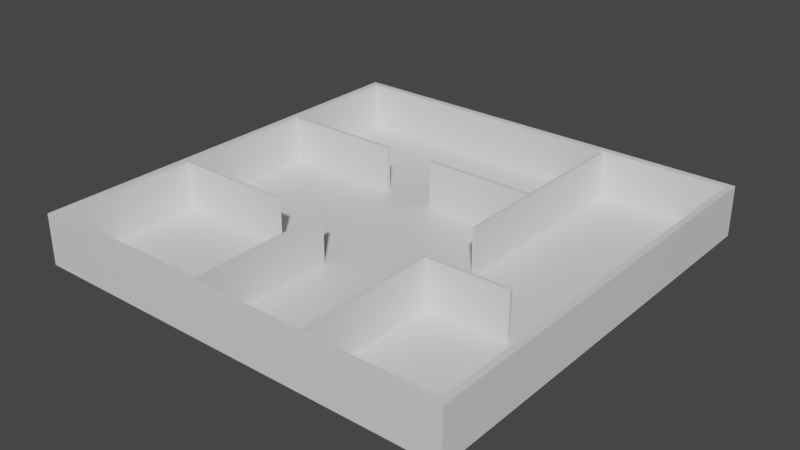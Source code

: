 # Source: DadHouse1.blend  (saved by Blender 2.93.20; exported with 4.5.12 LTS)
import bpy
from mathutils import Matrix  # noqa: F401  (used for matrix-valued properties, if any)

bpy.ops.wm.read_factory_settings(use_empty=True)
scene = bpy.context.scene
scene.name = 'Scene'

# ---- collections
col_collection = bpy.data.collections.new('Collection'); scene.collection.children.link(col_collection)

# ---- materials (node trees are filled in below, after node groups)
mat_material = bpy.data.materials.new('Material')
mat_material.alpha_threshold = 0.0
mat_material.use_transparent_shadow = False
mat_material.line_color = (0.0, 0.0, 0.0, 1.0)

# ---- material node trees
mat_material.use_nodes = True; mat_material.node_tree.nodes.clear()
_N = mat_material.node_tree.nodes; _L = mat_material.node_tree.links
n0 = _N.new('ShaderNodeOutputMaterial'); n0.name = 'Material Output'; n0.location = (300, 300)
n1 = _N.new('ShaderNodeBsdfPrincipled'); n1.name = 'Principled BSDF'; n1.location = (10, 300)
n1.distribution = 'GGX'
n1.subsurface_method = 'BURLEY'
n1.inputs[2].default_value = 0.4
n1.inputs[3].default_value = 1.45
n1.inputs[27].default_value = (0.0, 0.0, 0.0, 1.0)
n1.inputs[28].default_value = 1.0
_L.new(n1.outputs[0], n0.inputs[0])
n0.is_active_output = True

# ---- world
world_world = bpy.data.worlds.new('World'); scene.world = world_world
world_world.use_nodes = True; world_world.node_tree.nodes.clear()
_N = world_world.node_tree.nodes; _L = world_world.node_tree.links
n0 = _N.new('ShaderNodeOutputWorld'); n0.name = 'World Output'; n0.location = (300, 300)
n1 = _N.new('ShaderNodeBackground'); n1.name = 'Background'; n1.location = (10, 300)
n1.inputs[0].default_value = (0.05088, 0.05088, 0.05088, 1.0)
_L.new(n1.outputs[0], n0.inputs[0])
n0.is_active_output = True
world_world.color = (0.05088, 0.05088, 0.05088)
world_world.use_sun_shadow = False
world_world.sun_shadow_jitter_overblur = 0.0

# ---- meshes
me_cube = bpy.data.meshes.new('Cube')
me_cube.from_pydata([(0.9697, 0.9697, 1.0), (1.0, 1.0, -1.0), (0.9697, -0.9697, 1.0), (1.0, -1.0, -1.0), (-0.9697, 0.9697, 1.0), (-1.0, 1.0, -1.0), (-0.9612, -0.9612, 1.0), (-1.0, -1.0, -1.0), (1.0, -1.0, 1.0), (-1.0, -1.0, 1.0), (1.0, 1.0, 1.0), (-1.0, 1.0, 1.0), (1.0, -1.0, 41.44), (-1.0, -1.0, 41.44), (1.0, 1.0, 41.44), (-1.0, 1.0, 41.44), (0.9697, -0.9697, 41.44), (-0.9697, -0.9697, 41.44), (0.9697, 0.9697, 41.44), (-0.9697, 0.9697, 41.44), (-1.0, 0.0, -1.0), (1.0, 0.0, 1.0), (-1.0, 0.0, 1.0), (1.0, 0.0, -1.0), (0.9697, 0.0, 1.0), (-0.9697, 0.0, 1.0), (1.0, 0.0, 41.44), (-1.0, 0.0, 41.44), (0.9697, 0.0, 41.44), (-0.9697, 0.0, 41.44), (-1.0, 0.3958, 1.0), (1.0, 0.3958, -1.0), (-0.9697, 0.3838, 1.0), (-1.0, 0.3958, 41.44), (-0.9697, 0.3838, 41.44), (-1.0, 0.3958, -1.0), (1.0, 0.3958, 1.0), (0.9697, 0.3838, 1.0), (1.0, 0.3958, 41.44), (0.9697, 0.3838, 41.44), (-1.0, -0.3084, -1.0), (1.0, -0.3084, 1.0), (0.9697, -0.2991, 1.0), (1.0, -0.3084, 41.44), (0.9697, -0.2991, 41.44), (-1.0, -0.3084, 1.0), (1.0, -0.3084, -1.0), (-0.9612, -0.3076, 1.0), (-1.0, -0.3084, 41.44), (-0.9697, -0.2991, 41.44), (-0.1559, 1.0, -1.0), (-0.1559, -1.0, 1.0), (-0.1559, -1.0, -1.0), (-0.1559, 1.0, 1.0), (-0.1597, -0.9612, 1.0), (-0.1512, 0.9697, 1.0), (-0.1559, -1.0, 41.44), (-0.1559, 1.0, 41.44), (-0.1512, -0.9697, 41.44), (-0.1512, 0.9697, 41.44), (-0.1559, 0.0, -1.0), (-0.1512, 0.0, 1.0), (-0.1512, 0.3838, 1.0), (-0.1559, 0.3958, -1.0), (-0.1559, -0.3084, -1.0), (-0.1597, -0.3076, 1.0), (0.385, -1.0, -1.0), (0.385, 1.0, 1.0), (0.371, 0.9697, 1.0), (0.385, 1.0, 41.44), (0.371, 0.9697, 41.44), (0.371, 0.0, 1.0), (0.371, 0.3838, 1.0), (0.371, -0.2991, 1.0), (0.385, 1.0, -1.0), (0.385, -1.0, 1.0), (0.371, -0.9697, 1.0), (0.385, -1.0, 41.44), (0.371, -0.9697, 41.44), (0.385, 0.0, -1.0), (0.385, 0.3958, -1.0), (0.385, -0.3084, -1.0), (-0.1512, -0.9697, 1.0), (-0.9697, -0.9697, 1.0), (-0.9697, -0.2991, 1.0), (-0.1512, -0.2991, 1.0), (-0.4048, 1.0, -1.0), (-0.4048, -1.0, 1.0), (-0.3925, -0.9697, 1.0), (-0.4048, -1.0, 41.44), (-0.3925, -0.9697, 41.44), (-0.4048, 0.0, -1.0), (-0.4048, 0.3958, -1.0), (-0.4048, -0.3084, -1.0), (-0.4048, -1.0, -1.0), (-0.4048, 1.0, 1.0), (-0.3925, 0.9697, 1.0), (-0.4048, 1.0, 41.44), (-0.3925, 0.9697, 41.44), (-0.3925, 0.0, 1.0), (-0.3925, 0.3838, 1.0), (-0.3925, -0.2991, 1.0), (-0.396, -0.9612, 1.0), (-0.396, -0.3076, 1.0), (-0.1512, -0.2991, 1.0), (-0.1512, -0.9697, 1.0), (-0.1597, -0.3076, 1.0), (-0.1597, -0.9612, 1.0), (-0.9612, -0.3076, 1.0), (-0.9697, -0.2991, 1.0), (-0.3925, -0.2991, 1.0), (-0.396, -0.3076, 1.0), (-0.3925, -0.9697, 41.33), (-0.9697, -0.9697, 41.33), (-0.9697, -0.2991, 41.33), (-0.396, -0.9612, 41.33), (-0.9612, -0.9612, 41.33), (-0.9612, -0.3076, 41.33), (-0.1512, -0.9697, 41.33), (-0.1597, -0.9612, 41.33), (-0.1512, -0.2991, 41.33), (-0.1512, -0.9697, 41.33), (-0.1597, -0.3076, 41.33), (-0.1597, -0.9612, 41.33), (-0.9612, -0.3076, 41.33), (-0.9697, -0.2991, 41.33), (-0.3925, -0.2991, 41.33), (-0.396, -0.3076, 41.33), (-1.0, 0.4116, 1.0), (1.0, 0.4116, -1.0), (-0.9697, 0.3991, 1.0), (-1.0, 0.4116, 41.44), (-0.9697, 0.3991, 41.44), (-1.0, 0.4116, -1.0), (1.0, 0.4116, 1.0), (0.9697, 0.3991, 1.0), (1.0, 0.4116, 41.44), (0.9697, 0.3991, 41.44), (-0.1559, 0.4116, -1.0), (-0.1512, 0.3991, 1.0), (0.371, 0.3991, 1.0), (0.385, 0.4116, -1.0), (-0.4048, 0.4116, -1.0), (-0.3925, 0.3991, 1.0), (0.3993, -1.0, -1.0), (0.3993, 1.0, 1.0), (0.385, 0.9697, 1.0), (0.3993, 1.0, 41.44), (0.385, 0.9697, 41.44), (0.385, 0.0, 1.0), (0.385, 0.3838, 1.0), (0.385, -0.2991, 1.0), (0.3993, 1.0, -1.0), (0.3993, -1.0, 1.0), (0.385, -0.9697, 1.0), (0.3993, -1.0, 41.44), (0.385, -0.9697, 41.44), (0.3993, 0.0, -1.0), (0.3993, 0.3958, -1.0), (0.3993, -0.3084, -1.0), (0.385, 0.3991, 1.0), (0.3993, 0.4116, -1.0), (0.371, 0.3838, 40.77), (0.371, 0.0, 40.77), (0.371, 0.3991, 40.77), (0.371, 0.9697, 40.77), (0.385, 0.9697, 40.77), (0.385, 0.0, 40.77), (0.385, 0.3838, 40.77), (0.385, 0.3991, 40.77), (-0.1512, 0.3991, 40.77), (-0.1512, 0.3838, 40.77), (0.371, 0.3838, 40.77), (0.371, 0.3991, 40.77), (-0.9697, 0.3838, 40.77), (-0.3925, 0.3838, 40.77), (-0.3925, 0.3991, 40.77), (-0.9697, 0.3991, 40.77), (-1.0, -0.3238, -1.0), (1.0, -0.3238, 1.0), (0.9697, -0.314, 1.0), (1.0, -0.3238, 41.44), (0.9697, -0.314, 41.44), (-1.0, -0.3238, 1.0), (1.0, -0.3238, -1.0), (-0.9697, -0.314, 1.0), (-1.0, -0.3238, 41.44), (-0.9697, -0.314, 41.44), (-0.1559, -0.3238, -1.0), (-0.1512, -0.314, 1.0), (0.371, -0.314, 1.0), (0.385, -0.3238, -1.0), (-0.9612, -0.3221, 1.0), (-0.1597, -0.3221, 1.0), (-0.4048, -0.3238, -1.0), (-0.396, -0.3221, 1.0), (-0.1512, -0.314, 1.0), (-0.1597, -0.3221, 1.0), (-0.9697, -0.314, 41.33), (-0.9612, -0.3221, 41.33), (-0.1512, -0.314, 41.33), (-0.1597, -0.3221, 41.33), (0.385, -0.314, 1.0), (0.3993, -0.3238, -1.0), (0.791, -1.0, -1.0), (0.791, 1.0, 1.0), (0.7662, 0.9697, 1.0), (0.791, 1.0, 41.44), (0.7662, 0.9697, 41.44), (0.7662, 0.0, 1.0), (0.7662, 0.3838, 1.0), (0.7662, -0.2991, 1.0), (0.7662, 0.3991, 1.0), (0.791, 1.0, -1.0), (0.791, -1.0, 1.0), (0.7662, -0.9697, 1.0), (0.791, -1.0, 41.44), (0.7662, -0.9697, 41.44), (0.791, 0.0, -1.0), (0.791, 0.3958, -1.0), (0.791, -0.3084, -1.0), (0.791, 0.4116, -1.0), (0.7662, -0.314, 1.0), (0.791, -0.3238, -1.0), (0.385, -0.9697, 41.31), (0.371, -0.9697, 41.31), (0.371, -0.314, 41.31), (0.371, -0.2991, 41.31), (0.385, -0.2991, 41.31), (0.385, -0.314, 41.31), (0.7662, -0.2991, 41.31), (0.7662, -0.314, 41.31)], [], [(195, 192, 6, 102), (94, 87, 9, 7), (133, 128, 11, 5), (223, 184, 3, 204), (184, 179, 8, 3), (213, 205, 10, 1), (180, 2, 16, 182), (206, 0, 18, 208), (214, 8, 12, 216), (95, 11, 15, 97), (90, 17, 13, 89), (182, 16, 12, 181), (132, 19, 15, 131), (208, 18, 14, 207), (183, 9, 13, 186), (134, 10, 14, 136), (130, 4, 19, 132), (88, 83, 17, 90), (84, 25, 29, 49), (41, 21, 26, 43), (30, 22, 27, 33), (49, 29, 27, 48), (39, 28, 26, 38), (37, 24, 28, 39), (31, 36, 21, 23), (219, 31, 23, 218), (40, 45, 22, 20), (100, 32, 25, 99), (140, 139, 170, 173), (221, 129, 31, 219), (129, 134, 36, 31), (135, 37, 39, 137), (137, 39, 38, 136), (128, 30, 33, 131), (25, 32, 34, 29), (21, 36, 38, 26), (29, 34, 33, 27), (20, 22, 30, 35), (178, 183, 45, 40), (187, 49, 48, 186), (179, 41, 43, 181), (185, 84, 49, 187), (22, 45, 48, 27), (28, 44, 43, 26), (24, 42, 44, 28), (23, 21, 41, 46), (218, 23, 46, 220), (99, 25, 84, 101), (71, 61, 85, 73), (91, 60, 64, 93), (142, 138, 63, 92), (100, 143, 176, 175), (72, 62, 61, 71), (92, 63, 60, 91), (76, 82, 58, 78), (98, 59, 57, 97), (78, 58, 56, 77), (67, 53, 57, 69), (87, 51, 56, 89), (96, 55, 59, 98), (86, 95, 53, 50), (194, 188, 52, 94), (66, 75, 51, 52), (190, 189, 82, 76), (211, 151, 228, 230), (144, 153, 75, 66), (145, 67, 69, 147), (156, 78, 77, 155), (154, 76, 78, 156), (72, 71, 163, 162), (160, 146, 166, 169), (149, 71, 73, 151), (60, 79, 81, 64), (138, 141, 80, 63), (63, 80, 79, 60), (59, 70, 69, 57), (51, 75, 77, 56), (55, 68, 70, 59), (50, 53, 67, 74), (188, 191, 66, 52), (108, 111, 127, 124), (110, 109, 125, 126), (103, 65, 85, 101), (54, 82, 105, 107), (103, 101, 110, 111), (185, 83, 113, 198), (178, 194, 94, 7), (5, 11, 95, 86), (4, 96, 98, 19), (9, 87, 89, 13), (19, 98, 97, 15), (35, 92, 91, 20), (133, 142, 92, 35), (20, 91, 93, 40), (61, 99, 101, 85), (139, 143, 100, 62), (62, 100, 99, 61), (82, 88, 90, 58), (58, 90, 89, 56), (53, 95, 97, 57), (52, 51, 87, 94), (193, 195, 102, 54), (82, 54, 119, 118), (104, 106, 122, 120), (189, 85, 104, 196), (85, 65, 106, 104), (47, 103, 111, 108), (193, 54, 107, 197), (101, 84, 109, 110), (84, 47, 108, 109), (115, 116, 113, 112), (199, 117, 114, 198), (119, 115, 112, 118), (201, 123, 121, 200), (124, 127, 126, 125), (47, 84, 114, 117), (111, 110, 126, 127), (196, 104, 120, 200), (102, 6, 116, 115), (83, 88, 112, 113), (197, 107, 123, 201), (192, 47, 117, 199), (107, 105, 121, 123), (54, 102, 115, 119), (88, 82, 118, 112), (109, 108, 124, 125), (55, 96, 143, 139), (5, 86, 142, 133), (50, 74, 141, 138), (150, 160, 169, 168), (68, 55, 139, 140), (86, 50, 138, 142), (11, 128, 131, 15), (18, 137, 136, 14), (0, 135, 137, 18), (1, 10, 134, 129), (213, 1, 129, 221), (96, 4, 130, 143), (32, 130, 132, 34), (36, 134, 136, 38), (34, 132, 131, 33), (35, 30, 128, 133), (74, 152, 161, 141), (206, 146, 160, 212), (209, 149, 151, 211), (212, 160, 150, 210), (210, 150, 149, 209), (215, 154, 156, 217), (217, 156, 155, 216), (205, 145, 147, 207), (204, 214, 153, 144), (222, 202, 154, 215), (79, 157, 159, 81), (141, 161, 158, 80), (80, 158, 157, 79), (70, 148, 147, 69), (75, 153, 155, 77), (68, 146, 148, 70), (74, 67, 145, 152), (191, 203, 144, 66), (168, 162, 163, 167), (169, 164, 162, 168), (166, 165, 164, 169), (68, 140, 164, 165), (146, 68, 165, 166), (149, 150, 168, 167), (140, 72, 162, 164), (71, 149, 167, 163), (176, 177, 174, 175), (173, 170, 171, 172), (32, 100, 175, 174), (143, 130, 177, 176), (62, 72, 172, 171), (72, 140, 173, 172), (139, 62, 171, 170), (130, 32, 174, 177), (81, 159, 203, 191), (202, 222, 231, 229), (6, 192, 199, 116), (106, 197, 201, 122), (105, 196, 200, 121), (122, 201, 200, 120), (116, 199, 198, 113), (65, 193, 197, 106), (82, 189, 196, 105), (65, 103, 195, 193), (40, 93, 194, 178), (84, 185, 198, 114), (64, 81, 191, 188), (76, 154, 224, 225), (73, 85, 189, 190), (93, 64, 188, 194), (83, 185, 187, 17), (8, 179, 181, 12), (17, 187, 186, 13), (7, 9, 183, 178), (45, 183, 186, 48), (44, 182, 181, 43), (42, 180, 182, 44), (46, 41, 179, 184), (220, 46, 184, 223), (103, 47, 192, 195), (159, 220, 223, 203), (42, 211, 222, 180), (180, 222, 215, 2), (3, 8, 214, 204), (10, 205, 207, 14), (16, 217, 216, 12), (2, 215, 217, 16), (37, 210, 209, 24), (135, 212, 210, 37), (24, 209, 211, 42), (0, 206, 212, 135), (152, 213, 221, 161), (157, 218, 220, 159), (161, 221, 219, 158), (158, 219, 218, 157), (148, 208, 207, 147), (153, 214, 216, 155), (146, 206, 208, 148), (152, 145, 205, 213), (203, 223, 204, 144), (229, 226, 225, 224), (230, 228, 229, 231), (228, 227, 226, 229), (222, 211, 230, 231), (151, 73, 227, 228), (154, 202, 229, 224), (73, 190, 226, 227), (190, 76, 225, 226)])
_uv = me_cube.uv_layers.new(name='UVMap')
_uv.uv.foreach_set('vector', [0.7995, 0.6653, 0.8702, 0.6653, 0.8702, 0.7452, 0.7995, 0.7452, 0.375, 0.9256, 0.625, 0.9256, 0.625, 1.0, 0.375, 1.0, 0.375, 0.1764, 0.625, 0.1764, 0.625, 0.25, 0.375, 0.25, 0.3521, 0.6655, 0.375, 0.6655, 0.375, 0.75, 0.3521, 0.75, 0.375, 0.6655, 0.625, 0.6655, 0.625, 0.75, 0.375, 0.75, 0.375, 0.4771, 0.625, 0.4771, 0.625, 0.5, 0.375, 0.5, 0.6288, 0.6642, 0.6288, 0.7462, 0.6288, 0.7462, 0.6288, 0.6642, 0.651, 0.5038, 0.6288, 0.5038, 0.6288, 0.5038, 0.651, 0.5038, 0.625, 0.7729, 0.625, 0.75, 0.625, 0.75, 0.625, 0.7729, 0.625, 0.3244, 0.625, 0.25, 0.625, 0.25, 0.625, 0.3244, 0.7991, 0.7462, 0.8712, 0.7462, 0.875, 0.75, 0.8006, 0.75, 0.6288, 0.6642, 0.6288, 0.7462, 0.625, 0.75, 0.625, 0.6655, 0.8712, 0.5751, 0.8712, 0.5038, 0.875, 0.5, 0.875, 0.5736, 0.651, 0.5038, 0.6288, 0.5038, 0.625, 0.5, 0.6479, 0.5, 0.625, 0.08453, 0.625, 0.0, 0.625, 0.0, 0.625, 0.08453, 0.625, 0.5736, 0.625, 0.5, 0.625, 0.5, 0.625, 0.5736, 0.8712, 0.5751, 0.8712, 0.5038, 0.8712, 0.5038, 0.8712, 0.5751, 0.7991, 0.7462, 0.8712, 0.7462, 0.8712, 0.7462, 0.7991, 0.7462, 0.8712, 0.6624, 0.8712, 0.625, 0.8712, 0.625, 0.8712, 0.6624, 0.625, 0.6636, 0.625, 0.625, 0.625, 0.625, 0.625, 0.6636, 0.625, 0.1745, 0.625, 0.125, 0.625, 0.125, 0.625, 0.1745, 0.8712, 0.6624, 0.8712, 0.625, 0.875, 0.625, 0.875, 0.6636, 0.6288, 0.577, 0.6288, 0.625, 0.625, 0.625, 0.625, 0.5755, 0.6288, 0.577, 0.6288, 0.625, 0.6288, 0.625, 0.6288, 0.577, 0.375, 0.5755, 0.625, 0.5755, 0.625, 0.625, 0.375, 0.625, 0.3521, 0.5755, 0.375, 0.5755, 0.375, 0.625, 0.3521, 0.625, 0.375, 0.08645, 0.625, 0.08645, 0.625, 0.125, 0.375, 0.125, 0.7991, 0.577, 0.8712, 0.577, 0.8712, 0.625, 0.7991, 0.625, 0.6942, 0.5751, 0.7689, 0.5751, 0.7689, 0.5751, 0.6942, 0.5751, 0.3521, 0.5736, 0.375, 0.5736, 0.375, 0.5755, 0.3521, 0.5755, 0.375, 0.5736, 0.625, 0.5736, 0.625, 0.5755, 0.375, 0.5755, 0.6288, 0.5751, 0.6288, 0.577, 0.6288, 0.577, 0.6288, 0.5751, 0.6288, 0.5751, 0.6288, 0.577, 0.625, 0.5755, 0.625, 0.5736, 0.625, 0.1764, 0.625, 0.1745, 0.625, 0.1745, 0.625, 0.1764, 0.8712, 0.625, 0.8712, 0.577, 0.8712, 0.577, 0.8712, 0.625, 0.625, 0.625, 0.625, 0.5755, 0.625, 0.5755, 0.625, 0.625, 0.8712, 0.625, 0.8712, 0.577, 0.875, 0.5755, 0.875, 0.625, 0.375, 0.125, 0.625, 0.125, 0.625, 0.1745, 0.375, 0.1745, 0.375, 0.08453, 0.625, 0.08453, 0.625, 0.08645, 0.375, 0.08645, 0.8712, 0.6642, 0.8712, 0.6624, 0.875, 0.6636, 0.875, 0.6655, 0.625, 0.6655, 0.625, 0.6636, 0.625, 0.6636, 0.625, 0.6655, 0.8712, 0.6642, 0.8712, 0.6624, 0.8712, 0.6624, 0.8712, 0.6642, 0.625, 0.125, 0.625, 0.08645, 0.625, 0.08645, 0.625, 0.125, 0.6288, 0.625, 0.6288, 0.6624, 0.625, 0.6636, 0.625, 0.625, 0.6288, 0.625, 0.6288, 0.6624, 0.6288, 0.6624, 0.6288, 0.625, 0.375, 0.625, 0.625, 0.625, 0.625, 0.6636, 0.375, 0.6636, 0.3521, 0.625, 0.375, 0.625, 0.375, 0.6636, 0.3521, 0.6636, 0.7991, 0.625, 0.8712, 0.625, 0.8712, 0.6624, 0.7991, 0.6624, 0.6942, 0.625, 0.7689, 0.625, 0.7689, 0.6624, 0.6942, 0.6624, 0.1994, 0.625, 0.2305, 0.625, 0.2305, 0.6636, 0.1994, 0.6636, 0.1994, 0.5736, 0.2305, 0.5736, 0.2305, 0.5755, 0.1994, 0.5755, 0.7991, 0.577, 0.7991, 0.5751, 0.7991, 0.5751, 0.7991, 0.577, 0.6942, 0.577, 0.7689, 0.577, 0.7689, 0.625, 0.6942, 0.625, 0.1994, 0.5755, 0.2305, 0.5755, 0.2305, 0.625, 0.1994, 0.625, 0.6942, 0.7462, 0.7689, 0.7462, 0.7689, 0.7462, 0.6942, 0.7462, 0.7991, 0.5038, 0.7689, 0.5038, 0.7695, 0.5, 0.8006, 0.5, 0.6942, 0.7462, 0.7689, 0.7462, 0.7695, 0.75, 0.6925, 0.75, 0.625, 0.4325, 0.625, 0.3555, 0.625, 0.3555, 0.625, 0.4325, 0.625, 0.9256, 0.625, 0.8945, 0.625, 0.8945, 0.625, 0.9256, 0.7991, 0.5038, 0.7689, 0.5038, 0.7689, 0.5038, 0.7991, 0.5038, 0.375, 0.3244, 0.625, 0.3244, 0.625, 0.3555, 0.375, 0.3555, 0.1994, 0.6655, 0.2305, 0.6655, 0.2305, 0.75, 0.1994, 0.75, 0.375, 0.8175, 0.625, 0.8175, 0.625, 0.8945, 0.375, 0.8945, 0.6942, 0.6642, 0.7689, 0.6642, 0.7689, 0.7462, 0.6942, 0.7462, 0.651, 0.6624, 0.6927, 0.6624, 0.6927, 0.6624, 0.651, 0.6624, 0.375, 0.8159, 0.625, 0.8159, 0.625, 0.8175, 0.375, 0.8175, 0.625, 0.4341, 0.625, 0.4325, 0.625, 0.4325, 0.625, 0.4341, 0.6927, 0.7462, 0.6942, 0.7462, 0.6925, 0.75, 0.6909, 0.75, 0.6927, 0.7462, 0.6942, 0.7462, 0.6942, 0.7462, 0.6927, 0.7462, 0.6942, 0.577, 0.6942, 0.625, 0.6942, 0.625, 0.6942, 0.577, 0.6927, 0.5751, 0.6927, 0.5038, 0.6927, 0.5038, 0.6927, 0.5751, 0.6927, 0.625, 0.6942, 0.625, 0.6942, 0.6624, 0.6927, 0.6624, 0.2305, 0.625, 0.3075, 0.625, 0.3075, 0.6636, 0.2305, 0.6636, 0.2305, 0.5736, 0.3075, 0.5736, 0.3075, 0.5755, 0.2305, 0.5755, 0.2305, 0.5755, 0.3075, 0.5755, 0.3075, 0.625, 0.2305, 0.625, 0.7689, 0.5038, 0.6942, 0.5038, 0.6925, 0.5, 0.7695, 0.5, 0.625, 0.8945, 0.625, 0.8175, 0.625, 0.8175, 0.625, 0.8945, 0.7689, 0.5038, 0.6942, 0.5038, 0.6942, 0.5038, 0.7689, 0.5038, 0.375, 0.3555, 0.625, 0.3555, 0.625, 0.4325, 0.375, 0.4325, 0.2305, 0.6655, 0.3075, 0.6655, 0.3075, 0.75, 0.2305, 0.75, 0.8702, 0.6634, 0.7995, 0.6634, 0.7995, 0.6634, 0.8702, 0.6634, 0.7991, 0.6624, 0.8712, 0.6624, 0.8712, 0.6624, 0.7991, 0.6624, 0.7995, 0.6634, 0.77, 0.6634, 0.7689, 0.6624, 0.7991, 0.6624, 0.77, 0.7452, 0.7689, 0.7462, 0.7689, 0.7462, 0.77, 0.7452, 0.7995, 0.6634, 0.7991, 0.6624, 0.7991, 0.6624, 0.7995, 0.6634, 0.8712, 0.6642, 0.8712, 0.7462, 0.8712, 0.7462, 0.8712, 0.6642, 0.125, 0.6655, 0.1994, 0.6655, 0.1994, 0.75, 0.125, 0.75, 0.375, 0.25, 0.625, 0.25, 0.625, 0.3244, 0.375, 0.3244, 0.8712, 0.5038, 0.7991, 0.5038, 0.7991, 0.5038, 0.8712, 0.5038, 0.625, 1.0, 0.625, 0.9256, 0.625, 0.9256, 0.625, 1.0, 0.8712, 0.5038, 0.7991, 0.5038, 0.8006, 0.5, 0.875, 0.5, 0.125, 0.5755, 0.1994, 0.5755, 0.1994, 0.625, 0.125, 0.625, 0.125, 0.5736, 0.1994, 0.5736, 0.1994, 0.5755, 0.125, 0.5755, 0.125, 0.625, 0.1994, 0.625, 0.1994, 0.6636, 0.125, 0.6636, 0.7689, 0.625, 0.7991, 0.625, 0.7991, 0.6624, 0.7689, 0.6624, 0.7689, 0.5751, 0.7991, 0.5751, 0.7991, 0.577, 0.7689, 0.577, 0.7689, 0.577, 0.7991, 0.577, 0.7991, 0.625, 0.7689, 0.625, 0.7689, 0.7462, 0.7991, 0.7462, 0.7991, 0.7462, 0.7689, 0.7462, 0.7689, 0.7462, 0.7991, 0.7462, 0.8006, 0.75, 0.7695, 0.75, 0.625, 0.3555, 0.625, 0.3244, 0.625, 0.3244, 0.625, 0.3555, 0.375, 0.8945, 0.625, 0.8945, 0.625, 0.9256, 0.375, 0.9256, 0.77, 0.6653, 0.7995, 0.6653, 0.7995, 0.7452, 0.77, 0.7452, 0.7689, 0.7462, 0.77, 0.7452, 0.77, 0.7452, 0.7689, 0.7462, 0.7689, 0.6624, 0.77, 0.6634, 0.77, 0.6634, 0.7689, 0.6624, 0.7689, 0.6642, 0.7689, 0.6624, 0.7689, 0.6624, 0.7689, 0.6642, 0.7689, 0.6624, 0.77, 0.6634, 0.77, 0.6634, 0.7689, 0.6624, 0.8702, 0.6634, 0.7995, 0.6634, 0.7995, 0.6634, 0.8702, 0.6634, 0.77, 0.6653, 0.77, 0.7452, 0.77, 0.7452, 0.77, 0.6653, 0.7991, 0.6624, 0.8712, 0.6624, 0.8712, 0.6624, 0.7991, 0.6624, 0.8712, 0.6624, 0.8702, 0.6634, 0.8702, 0.6634, 0.8712, 0.6624, 0.7995, 0.7452, 0.8702, 0.7452, 0.8712, 0.7462, 0.7991, 0.7462, 0.8702, 0.6653, 0.8702, 0.6634, 0.8712, 0.6624, 0.8712, 0.6642, 0.77, 0.7452, 0.7995, 0.7452, 0.7991, 0.7462, 0.7689, 0.7462, 0.77, 0.6653, 0.77, 0.7452, 0.7689, 0.7462, 0.7689, 0.6642, 0.8702, 0.6634, 0.7995, 0.6634, 0.7991, 0.6624, 0.8712, 0.6624, 0.8702, 0.6634, 0.8712, 0.6624, 0.8712, 0.6624, 0.8702, 0.6634, 0.7995, 0.6634, 0.7991, 0.6624, 0.7991, 0.6624, 0.7995, 0.6634, 0.7689, 0.6642, 0.7689, 0.6624, 0.7689, 0.6624, 0.7689, 0.6642, 0.7995, 0.7452, 0.8702, 0.7452, 0.8702, 0.7452, 0.7995, 0.7452, 0.8712, 0.7462, 0.7991, 0.7462, 0.7991, 0.7462, 0.8712, 0.7462, 0.77, 0.6653, 0.77, 0.7452, 0.77, 0.7452, 0.77, 0.6653, 0.8702, 0.6653, 0.8702, 0.6634, 0.8702, 0.6634, 0.8702, 0.6653, 0.77, 0.7452, 0.7689, 0.7462, 0.7689, 0.7462, 0.77, 0.7452, 0.77, 0.7452, 0.7995, 0.7452, 0.7995, 0.7452, 0.77, 0.7452, 0.7991, 0.7462, 0.7689, 0.7462, 0.7689, 0.7462, 0.7991, 0.7462, 0.8712, 0.6624, 0.8702, 0.6634, 0.8702, 0.6634, 0.8712, 0.6624, 0.7689, 0.5038, 0.7991, 0.5038, 0.7991, 0.5751, 0.7689, 0.5751, 0.125, 0.5, 0.1994, 0.5, 0.1994, 0.5736, 0.125, 0.5736, 0.2305, 0.5, 0.3075, 0.5, 0.3075, 0.5736, 0.2305, 0.5736, 0.6927, 0.577, 0.6927, 0.5751, 0.6927, 0.5751, 0.6927, 0.577, 0.6942, 0.5038, 0.7689, 0.5038, 0.7689, 0.5751, 0.6942, 0.5751, 0.1994, 0.5, 0.2305, 0.5, 0.2305, 0.5736, 0.1994, 0.5736, 0.625, 0.25, 0.625, 0.1764, 0.625, 0.1764, 0.625, 0.25, 0.6288, 0.5038, 0.6288, 0.5751, 0.625, 0.5736, 0.625, 0.5, 0.6288, 0.5038, 0.6288, 0.5751, 0.6288, 0.5751, 0.6288, 0.5038, 0.375, 0.5, 0.625, 0.5, 0.625, 0.5736, 0.375, 0.5736, 0.3521, 0.5, 0.375, 0.5, 0.375, 0.5736, 0.3521, 0.5736, 0.7991, 0.5038, 0.8712, 0.5038, 0.8712, 0.5751, 0.7991, 0.5751, 0.8712, 0.577, 0.8712, 0.5751, 0.8712, 0.5751, 0.8712, 0.577, 0.625, 0.5755, 0.625, 0.5736, 0.625, 0.5736, 0.625, 0.5755, 0.8712, 0.577, 0.8712, 0.5751, 0.875, 0.5736, 0.875, 0.5755, 0.375, 0.1745, 0.625, 0.1745, 0.625, 0.1764, 0.375, 0.1764, 0.3075, 0.5, 0.3091, 0.5, 0.3091, 0.5736, 0.3075, 0.5736, 0.651, 0.5038, 0.6927, 0.5038, 0.6927, 0.5751, 0.651, 0.5751, 0.651, 0.625, 0.6927, 0.625, 0.6927, 0.6624, 0.651, 0.6624, 0.651, 0.5751, 0.6927, 0.5751, 0.6927, 0.577, 0.651, 0.577, 0.651, 0.577, 0.6927, 0.577, 0.6927, 0.625, 0.651, 0.625, 0.651, 0.7462, 0.6927, 0.7462, 0.6927, 0.7462, 0.651, 0.7462, 0.651, 0.7462, 0.6927, 0.7462, 0.6909, 0.75, 0.6479, 0.75, 0.625, 0.4771, 0.625, 0.4341, 0.625, 0.4341, 0.625, 0.4771, 0.375, 0.7729, 0.625, 0.7729, 0.625, 0.8159, 0.375, 0.8159, 0.651, 0.6642, 0.6927, 0.6642, 0.6927, 0.7462, 0.651, 0.7462, 0.3075, 0.625, 0.3091, 0.625, 0.3091, 0.6636, 0.3075, 0.6636, 0.3075, 0.5736, 0.3091, 0.5736, 0.3091, 0.5755, 0.3075, 0.5755, 0.3075, 0.5755, 0.3091, 0.5755, 0.3091, 0.625, 0.3075, 0.625, 0.6942, 0.5038, 0.6927, 0.5038, 0.6909, 0.5, 0.6925, 0.5, 0.625, 0.8175, 0.625, 0.8159, 0.625, 0.8159, 0.625, 0.8175, 0.6942, 0.5038, 0.6927, 0.5038, 0.6927, 0.5038, 0.6942, 0.5038, 0.375, 0.4325, 0.625, 0.4325, 0.625, 0.4341, 0.375, 0.4341, 0.3075, 0.6655, 0.3091, 0.6655, 0.3091, 0.75, 0.3075, 0.75, 0.6927, 0.577, 0.6942, 0.577, 0.6942, 0.625, 0.6927, 0.625, 0.6927, 0.5751, 0.6942, 0.5751, 0.6942, 0.577, 0.6927, 0.577, 0.6927, 0.5038, 0.6942, 0.5038, 0.6942, 0.5751, 0.6927, 0.5751, 0.6942, 0.5038, 0.6942, 0.5751, 0.6942, 0.5751, 0.6942, 0.5038, 0.6927, 0.5038, 0.6942, 0.5038, 0.6942, 0.5038, 0.6927, 0.5038, 0.6927, 0.625, 0.6927, 0.577, 0.6927, 0.577, 0.6927, 0.625, 0.6942, 0.5751, 0.6942, 0.577, 0.6942, 0.577, 0.6942, 0.5751, 0.6942, 0.625, 0.6927, 0.625, 0.6927, 0.625, 0.6942, 0.625, 0.7991, 0.5751, 0.8712, 0.5751, 0.8712, 0.577, 0.7991, 0.577, 0.6942, 0.5751, 0.7689, 0.5751, 0.7689, 0.577, 0.6942, 0.577, 0.8712, 0.577, 0.7991, 0.577, 0.7991, 0.577, 0.8712, 0.577, 0.7991, 0.5751, 0.8712, 0.5751, 0.8712, 0.5751, 0.7991, 0.5751, 0.7689, 0.577, 0.6942, 0.577, 0.6942, 0.577, 0.7689, 0.577, 0.6942, 0.577, 0.6942, 0.5751, 0.6942, 0.5751, 0.6942, 0.577, 0.7689, 0.5751, 0.7689, 0.577, 0.7689, 0.577, 0.7689, 0.5751, 0.8712, 0.5751, 0.8712, 0.577, 0.8712, 0.577, 0.8712, 0.5751, 0.3075, 0.6636, 0.3091, 0.6636, 0.3091, 0.6655, 0.3075, 0.6655, 0.6927, 0.6642, 0.651, 0.6642, 0.651, 0.6642, 0.6927, 0.6642, 0.8702, 0.7452, 0.8702, 0.6653, 0.8702, 0.6653, 0.8702, 0.7452, 0.77, 0.6634, 0.77, 0.6653, 0.77, 0.6653, 0.77, 0.6634, 0.7689, 0.7462, 0.7689, 0.6642, 0.7689, 0.6642, 0.7689, 0.7462, 0.77, 0.6634, 0.77, 0.6653, 0.7689, 0.6642, 0.7689, 0.6624, 0.8702, 0.7452, 0.8702, 0.6653, 0.8712, 0.6642, 0.8712, 0.7462, 0.77, 0.6634, 0.77, 0.6653, 0.77, 0.6653, 0.77, 0.6634, 0.7689, 0.7462, 0.7689, 0.6642, 0.7689, 0.6642, 0.7689, 0.7462, 0.77, 0.6634, 0.7995, 0.6634, 0.7995, 0.6653, 0.77, 0.6653, 0.125, 0.6636, 0.1994, 0.6636, 0.1994, 0.6655, 0.125, 0.6655, 0.8712, 0.6624, 0.8712, 0.6642, 0.8712, 0.6642, 0.8712, 0.6624, 0.2305, 0.6636, 0.3075, 0.6636, 0.3075, 0.6655, 0.2305, 0.6655, 0.6942, 0.7462, 0.6927, 0.7462, 0.6927, 0.7462, 0.6942, 0.7462, 0.6942, 0.6624, 0.7689, 0.6624, 0.7689, 0.6642, 0.6942, 0.6642, 0.1994, 0.6636, 0.2305, 0.6636, 0.2305, 0.6655, 0.1994, 0.6655, 0.8712, 0.7462, 0.8712, 0.6642, 0.8712, 0.6642, 0.8712, 0.7462, 0.625, 0.75, 0.625, 0.6655, 0.625, 0.6655, 0.625, 0.75, 0.8712, 0.7462, 0.8712, 0.6642, 0.875, 0.6655, 0.875, 0.75, 0.375, 0.0, 0.625, 0.0, 0.625, 0.08453, 0.375, 0.08453, 0.625, 0.08645, 0.625, 0.08453, 0.625, 0.08453, 0.625, 0.08645, 0.6288, 0.6624, 0.6288, 0.6642, 0.625, 0.6655, 0.625, 0.6636, 0.6288, 0.6624, 0.6288, 0.6642, 0.6288, 0.6642, 0.6288, 0.6624, 0.375, 0.6636, 0.625, 0.6636, 0.625, 0.6655, 0.375, 0.6655, 0.3521, 0.6636, 0.375, 0.6636, 0.375, 0.6655, 0.3521, 0.6655, 0.7995, 0.6634, 0.8702, 0.6634, 0.8702, 0.6653, 0.7995, 0.6653, 0.3091, 0.6636, 0.3521, 0.6636, 0.3521, 0.6655, 0.3091, 0.6655, 0.6288, 0.6624, 0.651, 0.6624, 0.651, 0.6642, 0.6288, 0.6642, 0.6288, 0.6642, 0.651, 0.6642, 0.651, 0.7462, 0.6288, 0.7462, 0.375, 0.75, 0.625, 0.75, 0.625, 0.7729, 0.375, 0.7729, 0.625, 0.5, 0.625, 0.4771, 0.625, 0.4771, 0.625, 0.5, 0.6288, 0.7462, 0.651, 0.7462, 0.6479, 0.75, 0.625, 0.75, 0.6288, 0.7462, 0.651, 0.7462, 0.651, 0.7462, 0.6288, 0.7462, 0.6288, 0.577, 0.651, 0.577, 0.651, 0.625, 0.6288, 0.625, 0.6288, 0.5751, 0.651, 0.5751, 0.651, 0.577, 0.6288, 0.577, 0.6288, 0.625, 0.651, 0.625, 0.651, 0.6624, 0.6288, 0.6624, 0.6288, 0.5038, 0.651, 0.5038, 0.651, 0.5751, 0.6288, 0.5751, 0.3091, 0.5, 0.3521, 0.5, 0.3521, 0.5736, 0.3091, 0.5736, 0.3091, 0.625, 0.3521, 0.625, 0.3521, 0.6636, 0.3091, 0.6636, 0.3091, 0.5736, 0.3521, 0.5736, 0.3521, 0.5755, 0.3091, 0.5755, 0.3091, 0.5755, 0.3521, 0.5755, 0.3521, 0.625, 0.3091, 0.625, 0.6927, 0.5038, 0.651, 0.5038, 0.6479, 0.5, 0.6909, 0.5, 0.625, 0.8159, 0.625, 0.7729, 0.625, 0.7729, 0.625, 0.8159, 0.6927, 0.5038, 0.651, 0.5038, 0.651, 0.5038, 0.6927, 0.5038, 0.375, 0.4341, 0.625, 0.4341, 0.625, 0.4771, 0.375, 0.4771, 0.3091, 0.6655, 0.3521, 0.6655, 0.3521, 0.75, 0.3091, 0.75, 0.6927, 0.6642, 0.6942, 0.6642, 0.6942, 0.7462, 0.6927, 0.7462, 0.651, 0.6624, 0.6927, 0.6624, 0.6927, 0.6642, 0.651, 0.6642, 0.6927, 0.6624, 0.6942, 0.6624, 0.6942, 0.6642, 0.6927, 0.6642, 0.651, 0.6642, 0.651, 0.6624, 0.651, 0.6624, 0.651, 0.6642, 0.6927, 0.6624, 0.6942, 0.6624, 0.6942, 0.6624, 0.6927, 0.6624, 0.6927, 0.7462, 0.6927, 0.6642, 0.6927, 0.6642, 0.6927, 0.7462, 0.6942, 0.6624, 0.6942, 0.6642, 0.6942, 0.6642, 0.6942, 0.6624, 0.6942, 0.6642, 0.6942, 0.7462, 0.6942, 0.7462, 0.6942, 0.6642])
me_cube.materials.append(mat_material)
me_cube.use_remesh_preserve_volume = False
me_cube.use_remesh_preserve_attributes = False
me_cube.use_mirror_vertex_groups = False
me_cube.update()

# ---- objects
ob_cube = bpy.data.objects.new('Cube', me_cube)

# ---- transforms, parenting, visibility, modifiers, constraints
ob_cube.location = (0.0, 0.0, 0.0)
ob_cube.scale = (17.44, 17.44, 0.09633)
ob_cube.lock_rotations_4d = False
ob_cube.empty_display_type = 'ARROWS'
ob_cube.lineart.crease_threshold = 0.0

# ---- collection membership
col_collection.objects.link(ob_cube)

# ---- scene / render settings (as saved in the file)
scene.frame_start = 1; scene.frame_end = 250; scene.frame_set(1)
scene.render.engine = 'BLENDER_EEVEE_NEXT'
scene.cycles.use_denoising = False
scene.cycles.samples = 128
scene.cycles.sampling_pattern = 'TABULATED_SOBOL'
scene.cycles.use_adaptive_sampling = False
scene.cycles.use_light_tree = False
scene.view_settings.view_transform = 'Filmic'
bpy.context.view_layer.update()

# ---- added for rendering (the .blend has no active camera and no usable light): camera, sun
cam_auto = bpy.data.cameras.new('AutoCamera')
cam_auto.lens = 50.0
cam_auto.sensor_width = 36.0
cam_auto.clip_end = 1000.0
ob_auto_camera = bpy.data.objects.new('AutoCamera', cam_auto)
scene.collection.objects.link(ob_auto_camera)
ob_auto_camera.location = (45.7853, -54.9423, 38.5761)
ob_auto_camera.rotation_euler = (1.09748, -7.21219e-08, 0.694738)
scene.camera = ob_auto_camera
light_auto_sun = bpy.data.lights.new('AutoSun', 'SUN')
light_auto_sun.energy = 3.0
light_auto_sun.angle = 0.0523599
ob_auto_sun = bpy.data.objects.new('AutoSun', light_auto_sun)
scene.collection.objects.link(ob_auto_sun)
ob_auto_sun.rotation_euler = (0.872665, 0.174533, 0.523599)
bpy.context.view_layer.update()
